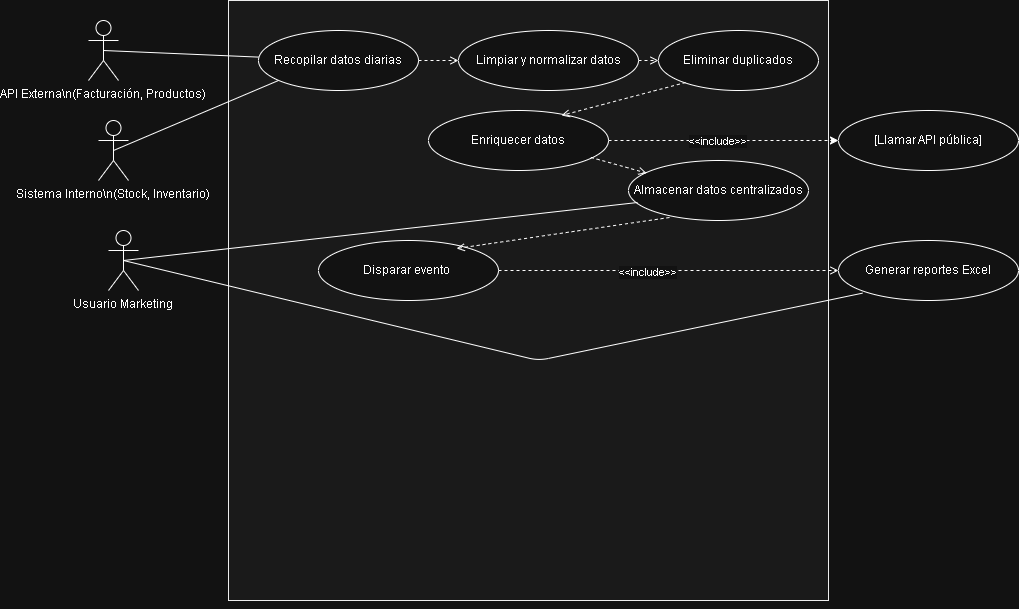

The diagram above was exported from draw.io. Its source (the exported page's mxGraphModel, read from the mxfile embedded in the PNG):
<mxGraphModel dx="2209" dy="758" grid="1" gridSize="10" guides="1" tooltips="1" connect="1" arrows="1" fold="1" page="1" pageScale="1" pageWidth="827" pageHeight="1169" math="0" shadow="0">
  <root>
    <mxCell id="0" />
    <mxCell id="1" parent="0" />
    <mxCell id="actor1" value="Usuario Marketing" style="shape=umlActor;verticalLabelPosition=bottom;verticalAlign=top;" parent="1" vertex="1">
      <mxGeometry x="40" y="240" width="30" height="60" as="geometry" />
    </mxCell>
    <mxCell id="actor2" value="API Externa\n(Facturación, Productos)" style="shape=umlActor;verticalLabelPosition=bottom;verticalAlign=top;" parent="1" vertex="1">
      <mxGeometry x="20" y="30" width="30" height="60" as="geometry" />
    </mxCell>
    <mxCell id="actor3" value="Sistema Interno\n(Stock, Inventario)" style="shape=umlActor;verticalLabelPosition=bottom;verticalAlign=top;" parent="1" vertex="1">
      <mxGeometry x="30" y="130" width="30" height="60" as="geometry" />
    </mxCell>
    <mxCell id="system" style="shape=rectangle;whiteSpace=wrap;fillColor=#f5f5f5;strokeColor=#000000;" parent="1" vertex="1">
      <mxGeometry x="160" y="10" width="600" height="600" as="geometry" />
    </mxCell>
    <mxCell id="uc1" value="Recopilar datos diarias" style="shape=ellipse;whiteSpace=wrap;aspect=fixed;" parent="system" vertex="1">
      <mxGeometry x="30" y="30" width="160" height="60" as="geometry" />
    </mxCell>
    <mxCell id="uc2" value="Limpiar y normalizar datos" style="shape=ellipse;whiteSpace=wrap;aspect=fixed;" parent="system" vertex="1">
      <mxGeometry x="230" y="30" width="180" height="60" as="geometry" />
    </mxCell>
    <mxCell id="uc3" value="Eliminar duplicados" style="shape=ellipse;whiteSpace=wrap;aspect=fixed;" parent="system" vertex="1">
      <mxGeometry x="430" y="30" width="160" height="60" as="geometry" />
    </mxCell>
    <mxCell id="uc4" value="Enriquecer datos" style="shape=ellipse;whiteSpace=wrap;aspect=fixed;" parent="system" vertex="1">
      <mxGeometry x="200" y="110" width="180" height="60" as="geometry" />
    </mxCell>
    <mxCell id="uc5" value="Almacenar datos centralizados" style="shape=ellipse;whiteSpace=wrap;aspect=fixed;" parent="system" vertex="1">
      <mxGeometry x="400" y="160" width="180" height="60" as="geometry" />
    </mxCell>
    <mxCell id="uc6" value="Disparar evento " style="shape=ellipse;whiteSpace=wrap;aspect=fixed;" parent="system" vertex="1">
      <mxGeometry x="90" y="240" width="180" height="60" as="geometry" />
    </mxCell>
    <mxCell id="r3" style="dashed=1;endArrow=open;exitX=0.169;exitY=0.867;exitDx=0;exitDy=0;exitPerimeter=0;entryX=0.739;entryY=0.083;entryDx=0;entryDy=0;entryPerimeter=0;" parent="system" source="uc3" target="uc4" edge="1">
      <mxGeometry relative="1" as="geometry">
        <mxPoint x="435" y="90" as="sourcePoint" />
      </mxGeometry>
    </mxCell>
    <mxCell id="a1" style="endArrow=none;exitX=0.5;exitY=0.5;exitDx=0;exitDy=0;exitPerimeter=0;" parent="1" source="actor2" target="uc1" edge="1">
      <mxGeometry relative="1" as="geometry" />
    </mxCell>
    <mxCell id="a2" style="endArrow=none;entryX=0.125;entryY=0.833;entryDx=0;entryDy=0;entryPerimeter=0;exitX=0.5;exitY=0.5;exitDx=0;exitDy=0;exitPerimeter=0;" parent="1" source="actor3" target="uc1" edge="1">
      <mxGeometry relative="1" as="geometry" />
    </mxCell>
    <mxCell id="a3" style="endArrow=none;entryX=0.05;entryY=0.7;entryDx=0;entryDy=0;entryPerimeter=0;exitX=0.5;exitY=0.5;exitDx=0;exitDy=0;exitPerimeter=0;" parent="1" source="actor1" target="uc5" edge="1">
      <mxGeometry relative="1" as="geometry" />
    </mxCell>
    <mxCell id="a4" style="endArrow=none;exitX=0.5;exitY=0.5;exitDx=0;exitDy=0;exitPerimeter=0;entryX=0.133;entryY=0.878;entryDx=0;entryDy=0;entryPerimeter=0;" parent="1" source="actor1" target="uc7" edge="1">
      <mxGeometry relative="1" as="geometry">
        <Array as="points">
          <mxPoint x="470" y="370" />
        </Array>
      </mxGeometry>
    </mxCell>
    <mxCell id="r1" style="dashed=1;endArrow=open;" parent="1" source="uc1" target="uc2" edge="1">
      <mxGeometry relative="1" as="geometry" />
    </mxCell>
    <mxCell id="r2" style="dashed=1;endArrow=open;" parent="1" source="uc2" target="uc3" edge="1">
      <mxGeometry relative="1" as="geometry" />
    </mxCell>
    <mxCell id="r4" style="dashed=1;endArrow=open;entryX=0.101;entryY=0.211;entryDx=0;entryDy=0;entryPerimeter=0;exitX=0.902;exitY=0.781;exitDx=0;exitDy=0;exitPerimeter=0;" parent="1" source="uc4" target="uc5" edge="1">
      <mxGeometry relative="1" as="geometry" />
    </mxCell>
    <mxCell id="r5" style="dashed=1;endArrow=open;entryX=0.767;entryY=0.133;entryDx=0;entryDy=0;entryPerimeter=0;exitX=0.228;exitY=0.95;exitDx=0;exitDy=0;exitPerimeter=0;" parent="1" source="uc5" target="uc6" edge="1">
      <mxGeometry relative="1" as="geometry" />
    </mxCell>
    <mxCell id="r6" style="dashed=1;endArrow=open;" parent="1" source="uc6" target="uc7" edge="1">
      <mxGeometry relative="1" as="geometry" />
    </mxCell>
    <mxCell id="mdBSh7YfbS14Fl4LK4LC-10" value="&amp;lt;&amp;lt;include&amp;gt;&amp;gt;" style="edgeLabel;html=1;align=center;verticalAlign=middle;resizable=0;points=[];" parent="r6" vertex="1" connectable="0">
      <mxGeometry x="-0.1314" y="-1" relative="1" as="geometry">
        <mxPoint as="offset" />
      </mxGeometry>
    </mxCell>
    <mxCell id="mdBSh7YfbS14Fl4LK4LC-1" style="edgeStyle=orthogonalEdgeStyle;rounded=0;orthogonalLoop=1;jettySize=auto;html=1;exitX=0.5;exitY=1;exitDx=0;exitDy=0;" parent="1" source="system" target="system" edge="1">
      <mxGeometry relative="1" as="geometry" />
    </mxCell>
    <mxCell id="mdBSh7YfbS14Fl4LK4LC-2" style="edgeStyle=orthogonalEdgeStyle;rounded=0;orthogonalLoop=1;jettySize=auto;html=1;exitX=0.5;exitY=1;exitDx=0;exitDy=0;" parent="1" source="system" target="system" edge="1">
      <mxGeometry relative="1" as="geometry" />
    </mxCell>
    <mxCell id="uc7" value="Generar reportes Excel" style="shape=ellipse;whiteSpace=wrap;aspect=fixed;" parent="1" vertex="1">
      <mxGeometry x="770" y="250" width="180" height="60" as="geometry" />
    </mxCell>
    <mxCell id="mdBSh7YfbS14Fl4LK4LC-6" value="[Llamar API pública]" style="shape=ellipse;whiteSpace=wrap;aspect=fixed;" parent="1" vertex="1">
      <mxGeometry x="770" y="120" width="180" height="60" as="geometry" />
    </mxCell>
    <mxCell id="mdBSh7YfbS14Fl4LK4LC-7" style="edgeStyle=orthogonalEdgeStyle;rounded=0;orthogonalLoop=1;jettySize=auto;html=1;exitX=1;exitY=0.5;exitDx=0;exitDy=0;entryX=0;entryY=0.5;entryDx=0;entryDy=0;dashed=1;" parent="1" source="uc4" target="mdBSh7YfbS14Fl4LK4LC-6" edge="1">
      <mxGeometry relative="1" as="geometry">
        <mxPoint x="710" y="260" as="sourcePoint" />
        <mxPoint x="630" y="120" as="targetPoint" />
      </mxGeometry>
    </mxCell>
    <mxCell id="mdBSh7YfbS14Fl4LK4LC-9" value="&amp;lt;&amp;lt;include&amp;gt;&amp;gt;" style="edgeLabel;html=1;align=center;verticalAlign=middle;resizable=0;points=[];" parent="mdBSh7YfbS14Fl4LK4LC-7" vertex="1" connectable="0">
      <mxGeometry x="-0.0639" relative="1" as="geometry">
        <mxPoint as="offset" />
      </mxGeometry>
    </mxCell>
  </root>
</mxGraphModel>